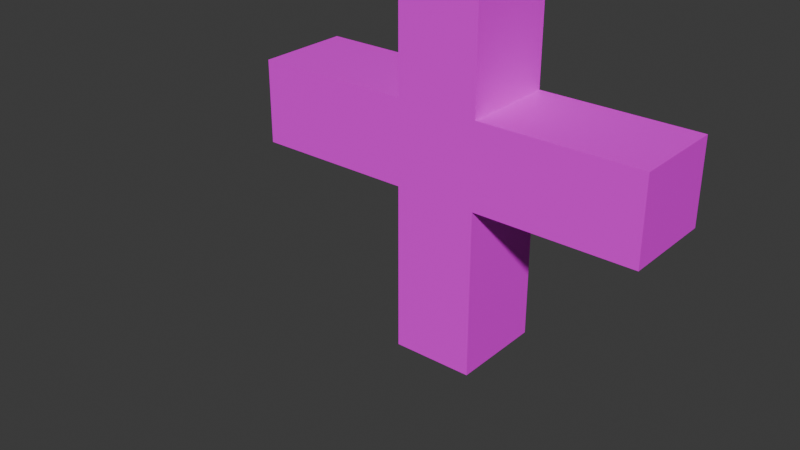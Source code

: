 # Source: animation.blend  (saved by Blender 4.5.91; exported with 4.5.12 LTS)
import bpy
from mathutils import Matrix  # noqa: F401  (used for matrix-valued properties, if any)

bpy.ops.wm.read_factory_settings(use_empty=True)
scene = bpy.context.scene
scene.name = 'Scene'

# ---- collections
col_collection = bpy.data.collections.new('Collection'); scene.collection.children.link(col_collection)

# ---- images (referenced by path relative to the original .blend; pixels are not part of the script)
import os
ASSET_DIR = os.environ.get("B2B_ASSET_DIR", "")  # directory of the original .blend (textures are referenced by path, not embedded)
HERE = os.path.dirname(os.path.abspath(__file__))  # packed textures are extracted next to this script under _unpacked/

def load_image(name, relpath, width, height, colorspace="sRGB"):
    """Load a texture the original file referenced (path relative to the .blend, or extracted next to this script)."""
    p = next((c for c in (os.path.join(HERE, relpath), os.path.join(ASSET_DIR, relpath)) if relpath and os.path.exists(c)), "")
    if p:
        img = bpy.data.images.load(p, check_existing=True)
        img.name = name
    else:  # same state as the original file: an image datablock whose file is absent (Cycles renders it pink)
        img = bpy.data.images.new(name, width, height)
        img.source = "FILE"
        img.filepath = "//" + (relpath or name)
    img.colorspace_settings.name = colorspace
    return img
img_checker_png = load_image('checker.png', 'checker.png', 1024, 1024, 'sRGB')

# ---- materials (node trees are filled in below, after node groups)
mat_material = bpy.data.materials.new('Material')
mat_material.alpha_threshold = 0.0
mat_material.roughness = 0.5
mat_material.line_color = (0.0, 0.0, 0.0, 1.0)

# ---- material node trees
mat_material.use_nodes = True; mat_material.node_tree.nodes.clear()
_N = mat_material.node_tree.nodes; _L = mat_material.node_tree.links
n0 = _N.new('ShaderNodeOutputMaterial'); n0.name = 'Material Output'; n0.location = (200, 100)
n1 = _N.new('ShaderNodeBsdfPrincipled'); n1.name = 'Principled BSDF'; n1.location = (-200, 100)
n1.inputs[3].default_value = 1.45
n2 = _N.new('ShaderNodeTexImage'); n2.name = 'Image Texture'; n2.location = (-490, 80)
n2.image = img_checker_png
n2.interpolation = 'Closest'
_L.new(n1.outputs[0], n0.inputs[0])
_L.new(n2.outputs[0], n1.inputs[0])
n0.is_active_output = True

# ---- world
world_world = bpy.data.worlds.new('World'); scene.world = world_world
world_world.use_nodes = True; world_world.node_tree.nodes.clear()
_N = world_world.node_tree.nodes; _L = world_world.node_tree.links
n0 = _N.new('ShaderNodeOutputWorld'); n0.name = 'World Output'; n0.location = (200, 100)
n1 = _N.new('ShaderNodeBackground'); n1.name = 'Background'; n1.location = (-200, 100)
n1.inputs[0].default_value = (0.05088, 0.05088, 0.05088, 1.0)
_L.new(n1.outputs[0], n0.inputs[0])
n0.is_active_output = True
world_world.color = (0.05088, 0.05088, 0.05088)
world_world.sun_shadow_jitter_overblur = 0.0

# ---- meshes
me_cube_001 = bpy.data.meshes.new('Cube.001')
me_cube_001.from_pydata([(-0.195, -0.2271, -1.0), (-0.195, -0.2271, 1.0), (-0.195, 0.2271, -1.0), (-0.195, 0.2271, 1.0), (-0.195, -0.2271, 0.6), (-0.195, -0.2271, 0.2), (-0.195, -0.2271, -0.2), (-0.195, -0.2271, -0.6), (-0.195, 0.2271, 0.6), (-0.195, 0.2271, 0.2), (-0.195, 0.2271, -0.2), (-0.195, 0.2271, -0.6), (-0.9561, -0.2271, 0.2), (-0.9561, -0.2271, -0.2), (-0.9561, 0.2271, 0.2), (-0.9561, 0.2271, -0.2), (-0.4487, -0.2271, -0.2), (-0.7024, -0.2271, -0.2), (-0.7024, 0.2271, -0.2), (-0.4487, 0.2271, -0.2), (-0.7024, 0.2271, 0.2), (-0.4487, 0.2271, 0.2), (-0.4487, -0.2271, 0.2), (-0.7024, -0.2271, 0.2), (0.0, -0.2271, -1.0), (0.0, -0.2271, 1.0), (0.0, 0.2271, -1.0), (0.0, 0.2271, 1.0), (0.0, 0.2271, -0.6), (0.0, 0.2271, -0.2), (0.0, 0.2271, 0.2), (0.0, 0.2271, 0.6), (0.0, -0.2271, -0.6), (0.0, -0.2271, -0.2), (0.0, -0.2271, 0.2), (0.0, -0.2271, 0.6), (0.195, -0.2271, -1.0), (0.195, -0.2271, 1.0), (0.195, 0.2271, -1.0), (0.195, 0.2271, 1.0), (0.195, -0.2271, 0.6), (0.195, -0.2271, 0.2), (0.195, -0.2271, -0.2), (0.195, -0.2271, -0.6), (0.195, 0.2271, 0.6), (0.195, 0.2271, 0.2), (0.195, 0.2271, -0.2), (0.195, 0.2271, -0.6), (0.9561, -0.2271, 0.2), (0.9561, -0.2271, -0.2), (0.9561, 0.2271, 0.2), (0.9561, 0.2271, -0.2), (0.4487, -0.2271, -0.2), (0.7024, -0.2271, -0.2), (0.7024, 0.2271, -0.2), (0.4487, 0.2271, -0.2), (0.7024, 0.2271, 0.2), (0.4487, 0.2271, 0.2), (0.4487, -0.2271, 0.2), (0.7024, -0.2271, 0.2)], [], [(35, 25, 1, 4), (4, 1, 3, 8), (0, 7, 11, 2), (7, 6, 10, 11), (18, 17, 13, 15), (5, 4, 8, 9), (24, 32, 7, 0), (32, 33, 6, 7), (33, 34, 5, 6), (34, 35, 4, 5), (13, 12, 14, 15), (20, 18, 15, 14), (17, 23, 12, 13), (23, 20, 14, 12), (5, 9, 21, 22), (22, 21, 20, 23), (6, 5, 22, 16), (16, 22, 23, 17), (9, 10, 19, 21), (21, 19, 18, 20), (10, 6, 16, 19), (19, 16, 17, 18), (9, 8, 31, 30), (10, 9, 30, 29), (11, 10, 29, 28), (2, 11, 28, 26), (3, 1, 25, 27), (0, 2, 26, 24), (8, 3, 27, 31), (35, 40, 37, 25), (40, 44, 39, 37), (36, 38, 47, 43), (43, 47, 46, 42), (54, 51, 49, 53), (41, 45, 44, 40), (24, 36, 43, 32), (32, 43, 42, 33), (33, 42, 41, 34), (34, 41, 40, 35), (49, 51, 50, 48), (56, 50, 51, 54), (53, 49, 48, 59), (59, 48, 50, 56), (41, 58, 57, 45), (58, 59, 56, 57), (42, 52, 58, 41), (52, 53, 59, 58), (45, 57, 55, 46), (57, 56, 54, 55), (46, 55, 52, 42), (55, 54, 53, 52), (45, 30, 31, 44), (46, 29, 30, 45), (47, 28, 29, 46), (38, 26, 28, 47), (39, 27, 25, 37), (36, 24, 26, 38), (44, 31, 27, 39)])
_uv = me_cube_001.uv_layers.new(name='UVMap')
_uv.uv.foreach_set('vector', [9.003, 4.895, 9.003, 7.825, 7.575, 7.825, 7.575, 4.895, 2.0, 10.47, 2.0, 13.4, -1.328, 13.4, -1.328, 10.47, 2.0, -12.4, 2.0, -9.471, -1.328, -9.471, -1.328, -12.4, 2.0, -9.471, 2.0, -6.54, -1.328, -6.54, -1.328, -9.471, -1.328, -2.824, 2.0, -2.824, 2.0, -0.9651, -1.328, -0.9651, 2.0, 7.54, 2.0, 10.47, -1.328, 10.47, -1.328, 7.54, 9.003, -6.825, 9.003, -3.895, 7.575, -3.895, 7.575, -6.825, 9.003, -3.895, 9.003, -0.9651, 7.575, -0.9651, 7.575, -3.895, 9.003, -0.9651, 9.003, 1.965, 7.575, 1.965, 7.575, -0.9651, 9.003, 1.965, 9.003, 4.895, 7.575, 4.895, 7.575, 1.965, 2.0, -0.9651, 2.0, 1.965, -1.328, 1.965, -1.328, -0.9651, -3.186, 1.965, -3.186, -0.9651, -1.328, -0.9651, -1.328, 1.965, 3.858, -0.9651, 3.858, 1.965, 2.0, 1.965, 2.0, -0.9651, 2.0, 3.824, -1.328, 3.824, -1.328, 1.965, 2.0, 1.965, 2.0, 7.54, -1.328, 7.54, -1.328, 5.682, 2.0, 5.682, 2.0, 5.682, -1.328, 5.682, -1.328, 3.824, 2.0, 3.824, 7.575, -0.9651, 7.575, 1.965, 5.717, 1.965, 5.717, -0.9651, 5.717, -0.9651, 5.717, 1.965, 3.858, 1.965, 3.858, -0.9651, -6.903, 1.965, -6.903, -0.9651, -5.045, -0.9651, -5.045, 1.965, -5.045, 1.965, -5.045, -0.9651, -3.186, -0.9651, -3.186, 1.965, -1.328, -6.54, 2.0, -6.54, 2.0, -4.682, -1.328, -4.682, -1.328, -4.682, 2.0, -4.682, 2.0, -2.824, -1.328, -2.824, -6.903, 1.965, -6.903, 4.895, -8.332, 4.895, -8.332, 1.965, -6.903, -0.9651, -6.903, 1.965, -8.332, 1.965, -8.332, -0.9651, -6.903, -3.895, -6.903, -0.9651, -8.332, -0.9651, -8.332, -3.895, -6.903, -6.825, -6.903, -3.895, -8.332, -3.895, -8.332, -6.825, -6.903, 7.825, -6.903, 11.15, -8.332, 11.15, -8.332, 7.825, -6.903, -10.15, -6.903, -6.825, -8.332, -6.825, -8.332, -10.15, -6.903, 4.895, -6.903, 7.825, -8.332, 7.825, -8.332, 4.895, 9.003, 4.895, 7.575, 4.895, 7.575, 7.825, 9.003, 7.825, 2.0, 10.47, -1.328, 10.47, -1.328, 13.4, 2.0, 13.4, 2.0, -12.4, -1.328, -12.4, -1.328, -9.471, 2.0, -9.471, 2.0, -9.471, -1.328, -9.471, -1.328, -6.54, 2.0, -6.54, -1.328, -2.824, -1.328, -0.9651, 2.0, -0.9651, 2.0, -2.824, 2.0, 7.54, -1.328, 7.54, -1.328, 10.47, 2.0, 10.47, 9.003, -6.825, 7.575, -6.825, 7.575, -3.895, 9.003, -3.895, 9.003, -3.895, 7.575, -3.895, 7.575, -0.9651, 9.003, -0.9651, 9.003, -0.9651, 7.575, -0.9651, 7.575, 1.965, 9.003, 1.965, 9.003, 1.965, 7.575, 1.965, 7.575, 4.895, 9.003, 4.895, 2.0, -0.9651, -1.328, -0.9651, -1.328, 1.965, 2.0, 1.965, -3.186, 1.965, -1.328, 1.965, -1.328, -0.9651, -3.186, -0.9651, 3.858, -0.9651, 2.0, -0.9651, 2.0, 1.965, 3.858, 1.965, 2.0, 3.824, 2.0, 1.965, -1.328, 1.965, -1.328, 3.824, 2.0, 7.54, 2.0, 5.682, -1.328, 5.682, -1.328, 7.54, 2.0, 5.682, 2.0, 3.824, -1.328, 3.824, -1.328, 5.682, 7.575, -0.9651, 5.717, -0.9651, 5.717, 1.965, 7.575, 1.965, 5.717, -0.9651, 3.858, -0.9651, 3.858, 1.965, 5.717, 1.965, -6.903, 1.965, -5.045, 1.965, -5.045, -0.9651, -6.903, -0.9651, -5.045, 1.965, -3.186, 1.965, -3.186, -0.9651, -5.045, -0.9651, -1.328, -6.54, -1.328, -4.682, 2.0, -4.682, 2.0, -6.54, -1.328, -4.682, -1.328, -2.824, 2.0, -2.824, 2.0, -4.682, -6.903, 1.965, -8.332, 1.965, -8.332, 4.895, -6.903, 4.895, -6.903, -0.9651, -8.332, -0.9651, -8.332, 1.965, -6.903, 1.965, -6.903, -3.895, -8.332, -3.895, -8.332, -0.9651, -6.903, -0.9651, -6.903, -6.825, -8.332, -6.825, -8.332, -3.895, -6.903, -3.895, -6.903, 7.825, -8.332, 7.825, -8.332, 11.15, -6.903, 11.15, -6.903, -10.15, -8.332, -10.15, -8.332, -6.825, -6.903, -6.825, -6.903, 4.895, -8.332, 4.895, -8.332, 7.825, -6.903, 7.825])
me_cube_001.materials.append(mat_material)
me_cube_001.use_mirror_x = True
me_cube_001.update()
arm_armature = bpy.data.armatures.new('Armature')  # bones are not reproduced

# ---- objects
ob_cube = bpy.data.objects.new('Cube', me_cube_001)
ob_armature = bpy.data.objects.new('Armature', arm_armature)

# ---- transforms, parenting, visibility, modifiers, constraints
ob_cube.parent = ob_armature
ob_cube.location = (0.0, 0.0, 0.0)
ob_cube.use_mesh_mirror_x = True
_vg = ob_cube.vertex_groups.new(name='Bone')
for _i, _w in zip([0, 2, 7, 11, 24, 26, 28, 32, 36, 38, 43, 47], [0.8245, 0.8304, 0.09357, 0.09363, 0.8534, 0.8291, 0.09941, 0.1014, 0.8245, 0.8304, 0.09357, 0.09363]): _vg.add([_i], _w, 'REPLACE')
_vg = ob_cube.vertex_groups.new(name='Bone.003')
for _i, _w in zip([0, 2, 5, 6, 7, 9, 10, 11, 16, 17, 18, 19, 21, 24, 26, 28, 29, 30, 32, 33, 34, 36, 38, 41, 42, 43, 45, 46, 47, 52, 53, 54, 55, 57], [0.1711, 0.1654, 0.06289, 0.7738, 0.8832, 0.06412, 0.7775, 0.8834, 0.1593, 0.01735, 0.01726, 0.1599, 0.0004577, 0.1431, 0.1669, 0.8807, 0.8417, 0.09032, 0.8786, 0.8403, 0.08978, 0.1711, 0.1654, 0.06289, 0.7738, 0.8832, 0.06412, 0.7775, 0.8834, 0.1593, 0.01735, 0.01726, 0.1599, 0.0004577]): _vg.add([_i], _w, 'REPLACE')
_vg = ob_cube.vertex_groups.new(name='Bone.001')
for _i, _w in zip([4, 5, 6, 8, 9, 10, 20, 21, 22, 23, 29, 30, 31, 33, 34, 35, 40, 41, 42, 44, 45, 46, 56, 57, 58, 59], [0.08009, 0.6945, 0.05726, 0.07968, 0.6895, 0.05606, 0.0073, 0.1387, 0.1396, 0.00732, 0.07989, 0.7473, 0.08829, 0.08044, 0.749, 0.08875, 0.08009, 0.6945, 0.05726, 0.07968, 0.6895, 0.05606, 0.0073, 0.1387, 0.1396, 0.00732]): _vg.add([_i], _w, 'REPLACE')
_vg = ob_cube.vertex_groups.new(name='Bone.002')
for _i, _w in zip([1, 3, 4, 5, 8, 9, 25, 27, 30, 31, 34, 35, 37, 39, 40, 41, 44, 45], [0.9805, 0.9799, 0.8969, 0.09212, 0.897, 0.0936, 0.98, 0.9827, 0.1044, 0.8916, 0.1039, 0.8913, 0.9805, 0.9799, 0.8969, 0.09212, 0.897, 0.0936]): _vg.add([_i], _w, 'REPLACE')
_vg = ob_cube.vertex_groups.new(name='Bone.004.L')
_vg = ob_cube.vertex_groups.new(name='Bone.004.L.001')
for _i, _w in zip([29, 30, 33, 34, 41, 42, 45, 46, 48, 49, 50, 51, 52, 53, 54, 55, 56, 57, 58, 59], [0.01865, 0.01959, 0.01922, 0.01902, 0.1176, 0.1182, 0.1194, 0.1164, 0.03725, 0.0486, 0.04614, 0.04031, 0.6348, 0.1437, 0.1429, 0.6344, 0.1419, 0.642, 0.6415, 0.1411]): _vg.add([_i], _w, 'REPLACE')
_vg = ob_cube.vertex_groups.new(name='Bone.004.L.002')
for _i, _w in zip([41, 42, 45, 46, 48, 49, 50, 51, 52, 53, 54, 55, 56, 57, 58, 59], [0.001843, 0.003384, 0.00279, 0.002439, 0.2034, 0.226, 0.2241, 0.2071, 0.1436, 0.657, 0.6538, 0.143, 0.6631, 0.1418, 0.1412, 0.6597]): _vg.add([_i], _w, 'REPLACE')
_vg = ob_cube.vertex_groups.new(name='Bone.004.L.003')
for _i, _w in zip([48, 49, 50, 51, 52, 53, 54, 55, 56, 57, 58, 59], [0.7405, 0.7102, 0.714, 0.7345, 0.0188, 0.1571, 0.1611, 0.0201, 0.1544, 0.01642, 0.01781, 0.1588]): _vg.add([_i], _w, 'REPLACE')
_vg = ob_cube.vertex_groups.new(name='Bone.004.R')
_vg = ob_cube.vertex_groups.new(name='Bone.004.R.001')
for _i, _w in zip([5, 6, 9, 10, 12, 13, 14, 15, 16, 17, 18, 19, 20, 21, 22, 23, 29, 30, 33, 34], [0.1176, 0.1182, 0.1194, 0.1164, 0.03725, 0.0486, 0.04614, 0.04031, 0.6348, 0.1437, 0.1429, 0.6344, 0.1419, 0.642, 0.6415, 0.1411, 0.01865, 0.01959, 0.01922, 0.01902]): _vg.add([_i], _w, 'REPLACE')
_vg = ob_cube.vertex_groups.new(name='Bone.004.R.002')
for _i, _w in zip([5, 6, 9, 10, 12, 13, 14, 15, 16, 17, 18, 19, 20, 21, 22, 23], [0.001843, 0.003384, 0.00279, 0.002439, 0.2034, 0.226, 0.2241, 0.2071, 0.1436, 0.657, 0.6538, 0.143, 0.6631, 0.1418, 0.1412, 0.6597]): _vg.add([_i], _w, 'REPLACE')
_vg = ob_cube.vertex_groups.new(name='Bone.004.R.003')
for _i, _w in zip([12, 13, 14, 15, 16, 17, 18, 19, 20, 21, 22, 23], [0.7405, 0.7102, 0.714, 0.7345, 0.0188, 0.1571, 0.1611, 0.0201, 0.1544, 0.01642, 0.01781, 0.1588]): _vg.add([_i], _w, 'REPLACE')
_m = ob_cube.modifiers.new('Armature', 'ARMATURE')
_m.object = ob_armature
ob_armature.location = (0.0, 0.0, 0.0)
ob_armature.show_in_front = True

# ---- collection membership
col_collection.objects.link(ob_cube)
col_collection.objects.link(ob_armature)

# ---- scene / render settings (as saved in the file)
scene.frame_start = 1; scene.frame_end = 250; scene.frame_set(47)
scene.render.engine = 'BLENDER_EEVEE_NEXT'
bpy.context.view_layer.update()

# ---- added for rendering (the .blend has no active camera and no usable light): camera, sun
cam_auto = bpy.data.cameras.new('AutoCamera')
cam_auto.lens = 50.0
cam_auto.sensor_width = 36.0
cam_auto.clip_end = 1000.0
ob_auto_camera = bpy.data.objects.new('AutoCamera', cam_auto)
scene.collection.objects.link(ob_auto_camera)
ob_auto_camera.location = (2.56133, -3.52391, 1.81542)
ob_auto_camera.rotation_euler = (1.09748, -7.21219e-08, 0.694738)
scene.camera = ob_auto_camera
light_auto_sun = bpy.data.lights.new('AutoSun', 'SUN')
light_auto_sun.energy = 3.0
light_auto_sun.angle = 0.0523599
ob_auto_sun = bpy.data.objects.new('AutoSun', light_auto_sun)
scene.collection.objects.link(ob_auto_sun)
ob_auto_sun.rotation_euler = (0.872665, 0.174533, 0.523599)
bpy.context.view_layer.update()
